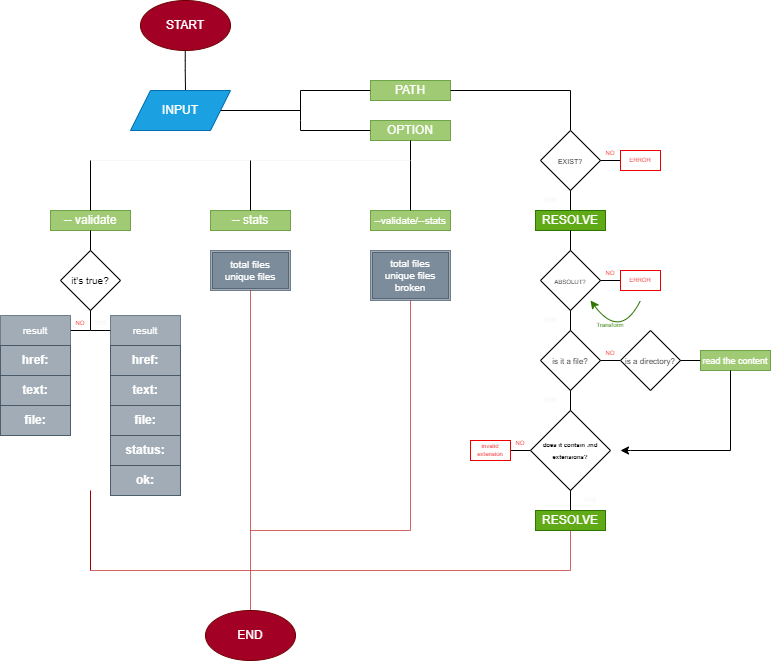

The diagram above was exported from draw.io. Its source (the exported page's mxGraphModel, read from the mxfile embedded in the PNG):
<mxGraphModel dx="1707" dy="951" grid="1" gridSize="10" guides="1" tooltips="1" connect="1" arrows="1" fold="1" page="1" pageScale="1" pageWidth="850" pageHeight="1100" math="0" shadow="0">
  <root>
    <mxCell id="0" />
    <mxCell id="1" parent="0" />
    <mxCell id="2" value="START" style="ellipse;whiteSpace=wrap;html=1;fillColor=#a20025;fontColor=#ffffff;strokeColor=#6F0000;" parent="1" vertex="1">
      <mxGeometry x="170" y="30" width="90" height="50" as="geometry" />
    </mxCell>
    <mxCell id="3" value="" style="endArrow=none;html=1;" parent="1" edge="1">
      <mxGeometry width="50" height="50" relative="1" as="geometry">
        <mxPoint x="215" y="120" as="sourcePoint" />
        <mxPoint x="214.75" y="80" as="targetPoint" />
        <Array as="points">
          <mxPoint x="214.75" y="100" />
        </Array>
      </mxGeometry>
    </mxCell>
    <mxCell id="4" value="INPUT" style="shape=parallelogram;perimeter=parallelogramPerimeter;whiteSpace=wrap;html=1;fixedSize=1;fillColor=#1ba1e2;fontColor=#ffffff;strokeColor=#006EAF;" parent="1" vertex="1">
      <mxGeometry x="160" y="120" width="100" height="40" as="geometry" />
    </mxCell>
    <mxCell id="5" value="" style="line;strokeWidth=1;html=1;perimeter=backbonePerimeter;points=[];outlineConnect=0;" parent="1" vertex="1">
      <mxGeometry x="250" y="135" width="80" height="10" as="geometry" />
    </mxCell>
    <mxCell id="6" value="" style="shape=partialRectangle;whiteSpace=wrap;html=1;bottom=0;right=0;fillColor=none;strokeWidth=1;" parent="1" vertex="1">
      <mxGeometry x="330" y="120" width="70" height="30" as="geometry" />
    </mxCell>
    <mxCell id="12" value="" style="shape=partialRectangle;whiteSpace=wrap;html=1;bottom=1;right=0;fillColor=none;strokeWidth=1;top=0;" parent="1" vertex="1">
      <mxGeometry x="330" y="150" width="70" height="10" as="geometry" />
    </mxCell>
    <mxCell id="13" value="PATH" style="rounded=0;whiteSpace=wrap;html=1;strokeWidth=1;fillColor=#60a917;strokeColor=#2D7600;fontColor=#ffffff;glass=0;shadow=0;opacity=60;" parent="1" vertex="1">
      <mxGeometry x="400" y="110" width="80" height="20" as="geometry" />
    </mxCell>
    <mxCell id="14" value="OPTION" style="rounded=0;whiteSpace=wrap;html=1;strokeWidth=1;fillColor=#60a917;fontColor=#ffffff;strokeColor=#2D7600;opacity=60;" parent="1" vertex="1">
      <mxGeometry x="400" y="150" width="80" height="20" as="geometry" />
    </mxCell>
    <mxCell id="15" value="" style="shape=partialRectangle;whiteSpace=wrap;html=1;bottom=0;right=1;fillColor=none;strokeWidth=1;left=0;" parent="1" vertex="1">
      <mxGeometry x="480" y="120" width="120" height="40" as="geometry" />
    </mxCell>
    <mxCell id="16" value="&lt;font style=&quot;font-size: 7px;&quot;&gt;EXIST?&lt;/font&gt;" style="rhombus;whiteSpace=wrap;html=1;strokeWidth=1;" parent="1" vertex="1">
      <mxGeometry x="570" y="160" width="60" height="60" as="geometry" />
    </mxCell>
    <mxCell id="18" value="" style="line;strokeWidth=1;direction=south;html=1;fontSize=7;" parent="1" vertex="1">
      <mxGeometry x="595" y="220" width="10" height="20" as="geometry" />
    </mxCell>
    <mxCell id="19" value="&lt;p style=&quot;line-height: 100%;&quot;&gt;&lt;span style=&quot;font-size: 6px;&quot;&gt;ABSOLUT?&lt;br&gt;&lt;/span&gt;&lt;/p&gt;" style="rhombus;whiteSpace=wrap;html=1;strokeWidth=1;spacing=2;" parent="1" vertex="1">
      <mxGeometry x="570" y="280" width="60" height="60" as="geometry" />
    </mxCell>
    <mxCell id="20" value="" style="line;strokeWidth=1;html=1;perimeter=backbonePerimeter;points=[];outlineConnect=0;fontSize=6;" parent="1" vertex="1">
      <mxGeometry x="630" y="185" width="20" height="10" as="geometry" />
    </mxCell>
    <mxCell id="21" value="&lt;font color=&quot;#f20707&quot;&gt;NO&lt;/font&gt;" style="text;html=1;strokeColor=none;fillColor=none;align=center;verticalAlign=middle;whiteSpace=wrap;rounded=0;strokeWidth=1;fontSize=6;" parent="1" vertex="1">
      <mxGeometry x="630" y="180" width="20" height="5" as="geometry" />
    </mxCell>
    <mxCell id="22" value="ERROR" style="rounded=0;whiteSpace=wrap;html=1;strokeWidth=1;fontSize=6;fontColor=#f20707;strokeColor=#ef0101;" parent="1" vertex="1">
      <mxGeometry x="650" y="180" width="40" height="20" as="geometry" />
    </mxCell>
    <mxCell id="23" value="RESOLVE" style="rounded=0;whiteSpace=wrap;html=1;strokeWidth=1;fillColor=#60a917;strokeColor=#2D7600;fontColor=#ffffff;" parent="1" vertex="1">
      <mxGeometry x="565" y="240" width="70" height="20" as="geometry" />
    </mxCell>
    <mxCell id="24" value="" style="line;strokeWidth=1;direction=south;html=1;fontSize=7;" parent="1" vertex="1">
      <mxGeometry x="595" y="260" width="10" height="20" as="geometry" />
    </mxCell>
    <mxCell id="25" value="" style="line;strokeWidth=1;html=1;perimeter=backbonePerimeter;points=[];outlineConnect=0;fontSize=6;" parent="1" vertex="1">
      <mxGeometry x="630" y="305" width="20" height="10" as="geometry" />
    </mxCell>
    <mxCell id="26" value="&lt;font color=&quot;#f20707&quot;&gt;NO&lt;/font&gt;" style="text;html=1;strokeColor=none;fillColor=none;align=center;verticalAlign=middle;whiteSpace=wrap;rounded=0;strokeWidth=1;fontSize=6;" parent="1" vertex="1">
      <mxGeometry x="630" y="300" width="20" height="5" as="geometry" />
    </mxCell>
    <mxCell id="27" value="ERROR" style="rounded=0;whiteSpace=wrap;html=1;strokeWidth=1;fontSize=6;fontColor=#f20707;strokeColor=#ef0101;" parent="1" vertex="1">
      <mxGeometry x="650" y="300" width="40" height="20" as="geometry" />
    </mxCell>
    <mxCell id="29" value="&lt;font color=&quot;#f8f7f7&quot;&gt;YES&lt;/font&gt;" style="text;html=1;strokeColor=none;fillColor=none;align=center;verticalAlign=middle;whiteSpace=wrap;rounded=0;strokeWidth=1;fontSize=6;fontColor=#f20707;" parent="1" vertex="1">
      <mxGeometry x="565" y="225" width="30" height="10" as="geometry" />
    </mxCell>
    <mxCell id="31" value="" style="endArrow=classic;html=1;fontSize=6;fontColor=#f8f7f7;curved=1;fillColor=#60a917;strokeColor=#2D7600;" parent="1" edge="1">
      <mxGeometry width="50" height="50" relative="1" as="geometry">
        <mxPoint x="670" y="330" as="sourcePoint" />
        <mxPoint x="620" y="330" as="targetPoint" />
        <Array as="points">
          <mxPoint x="650" y="370" />
          <mxPoint x="620" y="330" />
        </Array>
      </mxGeometry>
    </mxCell>
    <mxCell id="32" value="&lt;font color=&quot;#2d7600&quot;&gt;Transform&lt;/font&gt;" style="text;html=1;strokeColor=none;fillColor=none;align=center;verticalAlign=middle;whiteSpace=wrap;rounded=0;strokeWidth=1;fontSize=6;fontColor=#f8f7f7;" parent="1" vertex="1">
      <mxGeometry x="620" y="350" width="40" height="10" as="geometry" />
    </mxCell>
    <mxCell id="34" value="&lt;p style=&quot;line-height: 100%;&quot;&gt;&lt;font style=&quot;font-size: 8px;&quot;&gt;is it a file?&lt;/font&gt;&lt;br&gt;&lt;/p&gt;" style="rhombus;whiteSpace=wrap;html=1;strokeWidth=1;spacing=2;" parent="1" vertex="1">
      <mxGeometry x="570" y="360" width="60" height="60" as="geometry" />
    </mxCell>
    <mxCell id="35" value="" style="line;strokeWidth=1;direction=south;html=1;fontSize=7;" parent="1" vertex="1">
      <mxGeometry x="595" y="340" width="10" height="20" as="geometry" />
    </mxCell>
    <mxCell id="36" value="" style="line;strokeWidth=1;html=1;perimeter=backbonePerimeter;points=[];outlineConnect=0;fontSize=6;" parent="1" vertex="1">
      <mxGeometry x="630" y="385" width="20" height="10" as="geometry" />
    </mxCell>
    <mxCell id="37" value="&lt;font color=&quot;#f20707&quot;&gt;NO&lt;/font&gt;" style="text;html=1;strokeColor=none;fillColor=none;align=center;verticalAlign=middle;whiteSpace=wrap;rounded=0;strokeWidth=1;fontSize=6;" parent="1" vertex="1">
      <mxGeometry x="630" y="380" width="20" height="5" as="geometry" />
    </mxCell>
    <mxCell id="38" value="&lt;p style=&quot;line-height: 100%;&quot;&gt;&lt;span style=&quot;font-size: 8px;&quot;&gt;is a directory?&lt;/span&gt;&lt;br&gt;&lt;/p&gt;" style="rhombus;whiteSpace=wrap;html=1;strokeWidth=1;spacing=2;" parent="1" vertex="1">
      <mxGeometry x="650" y="360" width="60" height="60" as="geometry" />
    </mxCell>
    <mxCell id="39" value="" style="line;strokeWidth=1;html=1;perimeter=backbonePerimeter;points=[];outlineConnect=0;fontSize=6;" parent="1" vertex="1">
      <mxGeometry x="710" y="385" width="20" height="10" as="geometry" />
    </mxCell>
    <mxCell id="40" value="&lt;font style=&quot;font-size: 9px;&quot;&gt;read the content&lt;/font&gt;" style="rounded=0;whiteSpace=wrap;html=1;strokeWidth=1;fillColor=#60a917;strokeColor=#2D7600;fontColor=#ffffff;opacity=60;" parent="1" vertex="1">
      <mxGeometry x="730" y="380" width="70" height="20" as="geometry" />
    </mxCell>
    <mxCell id="41" value="" style="line;strokeWidth=1;direction=south;html=1;fontSize=7;" parent="1" vertex="1">
      <mxGeometry x="595" y="420" width="10" height="20" as="geometry" />
    </mxCell>
    <mxCell id="42" value="&lt;h5 style=&quot;line-height: 100%;&quot;&gt;&lt;font style=&quot;font-size: 6px;&quot;&gt;does it contain .md extensions?&lt;/font&gt;&lt;/h5&gt;" style="rhombus;whiteSpace=wrap;html=1;strokeWidth=1;spacing=2;" parent="1" vertex="1">
      <mxGeometry x="560" y="440" width="80" height="80" as="geometry" />
    </mxCell>
    <mxCell id="43" value="&lt;font color=&quot;#f8f7f7&quot;&gt;YES&lt;/font&gt;" style="text;html=1;strokeColor=none;fillColor=none;align=center;verticalAlign=middle;whiteSpace=wrap;rounded=0;strokeWidth=1;fontSize=6;fontColor=#f20707;" parent="1" vertex="1">
      <mxGeometry x="565" y="345" width="30" height="10" as="geometry" />
    </mxCell>
    <mxCell id="44" value="&lt;font color=&quot;#f8f7f7&quot;&gt;YES&lt;/font&gt;" style="text;html=1;strokeColor=none;fillColor=none;align=center;verticalAlign=middle;whiteSpace=wrap;rounded=0;strokeWidth=1;fontSize=6;fontColor=#f20707;" parent="1" vertex="1">
      <mxGeometry x="565" y="425" width="30" height="10" as="geometry" />
    </mxCell>
    <mxCell id="45" value="" style="line;strokeWidth=1;html=1;perimeter=backbonePerimeter;points=[];outlineConnect=0;fontSize=6;" parent="1" vertex="1">
      <mxGeometry x="540" y="475" width="20" height="10" as="geometry" />
    </mxCell>
    <mxCell id="46" value="&lt;font color=&quot;#f20707&quot;&gt;NO&lt;/font&gt;" style="text;html=1;strokeColor=none;fillColor=none;align=center;verticalAlign=middle;whiteSpace=wrap;rounded=0;strokeWidth=1;fontSize=6;" parent="1" vertex="1">
      <mxGeometry x="540" y="470" width="20" height="5" as="geometry" />
    </mxCell>
    <mxCell id="47" value="" style="line;strokeWidth=1;direction=south;html=1;fontSize=7;" parent="1" vertex="1">
      <mxGeometry x="595" y="520" width="10" height="20" as="geometry" />
    </mxCell>
    <mxCell id="48" value="&lt;font color=&quot;#f8f7f7&quot;&gt;YES&lt;/font&gt;" style="text;html=1;strokeColor=none;fillColor=none;align=center;verticalAlign=middle;whiteSpace=wrap;rounded=0;strokeWidth=1;fontSize=6;fontColor=#f20707;" parent="1" vertex="1">
      <mxGeometry x="605" y="525" width="30" height="10" as="geometry" />
    </mxCell>
    <mxCell id="49" value="RESOLVE" style="rounded=0;whiteSpace=wrap;html=1;strokeWidth=1;fillColor=#60a917;strokeColor=#2D7600;fontColor=#ffffff;" parent="1" vertex="1">
      <mxGeometry x="565" y="540" width="70" height="20" as="geometry" />
    </mxCell>
    <mxCell id="50" value="invalid extension" style="rounded=0;whiteSpace=wrap;html=1;strokeWidth=1;fontSize=6;fontColor=#f20707;strokeColor=#ef0101;" parent="1" vertex="1">
      <mxGeometry x="500" y="470" width="40" height="20" as="geometry" />
    </mxCell>
    <mxCell id="51" value="" style="shape=partialRectangle;whiteSpace=wrap;html=1;bottom=1;right=1;fillColor=none;strokeWidth=1;top=0;left=0;" parent="1" vertex="1">
      <mxGeometry x="660" y="400" width="100" height="80" as="geometry" />
    </mxCell>
    <mxCell id="52" value="" style="endArrow=classic;html=1;fontSize=6;fontColor=#2d7600;curved=1;" parent="1" edge="1">
      <mxGeometry width="50" height="50" relative="1" as="geometry">
        <mxPoint x="660" y="480" as="sourcePoint" />
        <mxPoint x="650" y="480" as="targetPoint" />
      </mxGeometry>
    </mxCell>
    <mxCell id="53" value="&lt;font style=&quot;font-size: 10px;&quot;&gt;--validate/--stats&lt;/font&gt;" style="rounded=0;whiteSpace=wrap;html=1;strokeWidth=1;fillColor=#60a917;fontColor=#ffffff;strokeColor=#2D7600;opacity=60;" parent="1" vertex="1">
      <mxGeometry x="400" y="240" width="80" height="20" as="geometry" />
    </mxCell>
    <mxCell id="54" value="-- stats" style="rounded=0;whiteSpace=wrap;html=1;strokeWidth=1;fillColor=#60a917;fontColor=#ffffff;strokeColor=#2D7600;opacity=60;" parent="1" vertex="1">
      <mxGeometry x="240" y="240" width="80" height="20" as="geometry" />
    </mxCell>
    <mxCell id="55" value="-- validate" style="rounded=0;whiteSpace=wrap;html=1;strokeWidth=1;fillColor=#60a917;fontColor=#ffffff;strokeColor=#2D7600;opacity=60;" parent="1" vertex="1">
      <mxGeometry x="80" y="240" width="80" height="20" as="geometry" />
    </mxCell>
    <mxCell id="61" value="" style="line;strokeWidth=1;direction=south;html=1;fontSize=7;" parent="1" vertex="1">
      <mxGeometry x="435" y="170" width="10" height="20" as="geometry" />
    </mxCell>
    <mxCell id="64" value="" style="line;strokeWidth=1;html=1;rounded=0;shadow=0;glass=0;sketch=0;strokeColor=#f8f7f7;fontSize=6;fontColor=#2d7600;" parent="1" vertex="1">
      <mxGeometry x="120" y="185" width="320" height="10" as="geometry" />
    </mxCell>
    <mxCell id="65" value="" style="line;strokeWidth=1;direction=south;html=1;fontSize=7;" parent="1" vertex="1">
      <mxGeometry x="115" y="190" width="10" height="50" as="geometry" />
    </mxCell>
    <mxCell id="66" value="" style="line;strokeWidth=1;direction=south;html=1;fontSize=7;" parent="1" vertex="1">
      <mxGeometry x="275" y="190" width="10" height="50" as="geometry" />
    </mxCell>
    <mxCell id="67" value="" style="line;strokeWidth=1;direction=south;html=1;fontSize=7;" parent="1" vertex="1">
      <mxGeometry x="435" y="190" width="10" height="50" as="geometry" />
    </mxCell>
    <mxCell id="68" value="&lt;p style=&quot;line-height: 100%;&quot;&gt;&lt;font style=&quot;font-size: 10px;&quot;&gt;it's true?&lt;/font&gt;&lt;br&gt;&lt;/p&gt;" style="rhombus;whiteSpace=wrap;html=1;strokeWidth=1;spacing=2;" parent="1" vertex="1">
      <mxGeometry x="90" y="280" width="60" height="60" as="geometry" />
    </mxCell>
    <mxCell id="69" value="" style="line;strokeWidth=1;direction=south;html=1;fontSize=7;" parent="1" vertex="1">
      <mxGeometry x="115" y="260" width="10" height="20" as="geometry" />
    </mxCell>
    <mxCell id="70" value="" style="line;strokeWidth=1;direction=south;html=1;fontSize=7;" parent="1" vertex="1">
      <mxGeometry x="115" y="340" width="10" height="20" as="geometry" />
    </mxCell>
    <mxCell id="71" value="" style="line;strokeWidth=1;html=1;perimeter=backbonePerimeter;points=[];outlineConnect=0;fontSize=6;" parent="1" vertex="1">
      <mxGeometry x="100" y="355" width="20" height="10" as="geometry" />
    </mxCell>
    <mxCell id="72" value="&lt;font color=&quot;#f20707&quot;&gt;NO&lt;/font&gt;" style="text;html=1;strokeColor=none;fillColor=none;align=center;verticalAlign=middle;whiteSpace=wrap;rounded=0;strokeWidth=1;fontSize=6;" parent="1" vertex="1">
      <mxGeometry x="100" y="350" width="20" height="5" as="geometry" />
    </mxCell>
    <mxCell id="74" value="result" style="swimlane;fontStyle=0;childLayout=stackLayout;horizontal=1;startSize=30;horizontalStack=0;resizeParent=1;resizeParentMax=0;resizeLast=0;collapsible=1;marginBottom=0;whiteSpace=wrap;html=1;rounded=0;shadow=0;glass=0;sketch=0;strokeColor=#314354;strokeWidth=1;fontSize=10;fontColor=#ffffff;opacity=60;fillColor=#647687;" parent="1" vertex="1">
      <mxGeometry x="30" y="345" width="70" height="120" as="geometry">
        <mxRectangle x="30" y="345" width="60" height="30" as="alternateBounds" />
      </mxGeometry>
    </mxCell>
    <mxCell id="75" value="&lt;font style=&quot;font-size: 12px;&quot;&gt;&lt;b&gt;href:&lt;/b&gt;&lt;/font&gt;" style="text;strokeColor=#314354;fillColor=#647687;align=center;verticalAlign=middle;spacingLeft=4;spacingRight=4;overflow=hidden;points=[[0,0.5],[1,0.5]];portConstraint=eastwest;rotatable=0;whiteSpace=wrap;html=1;rounded=0;shadow=0;glass=0;sketch=0;strokeWidth=1;fontSize=10;fontColor=#ffffff;opacity=60;" parent="74" vertex="1">
      <mxGeometry y="30" width="70" height="30" as="geometry" />
    </mxCell>
    <mxCell id="76" value="&lt;font style=&quot;font-size: 12px;&quot;&gt;&lt;b&gt;text:&lt;/b&gt;&lt;/font&gt;" style="text;strokeColor=#314354;fillColor=#647687;align=center;verticalAlign=middle;spacingLeft=4;spacingRight=4;overflow=hidden;points=[[0,0.5],[1,0.5]];portConstraint=eastwest;rotatable=0;whiteSpace=wrap;html=1;rounded=0;shadow=0;glass=0;sketch=0;strokeWidth=1;fontSize=10;fontColor=#ffffff;opacity=60;" parent="74" vertex="1">
      <mxGeometry y="60" width="70" height="30" as="geometry" />
    </mxCell>
    <mxCell id="77" value="&lt;font style=&quot;font-size: 12px;&quot;&gt;&lt;b&gt;file:&lt;/b&gt;&lt;/font&gt;" style="text;strokeColor=#314354;fillColor=#647687;align=center;verticalAlign=middle;spacingLeft=4;spacingRight=4;overflow=hidden;points=[[0,0.5],[1,0.5]];portConstraint=eastwest;rotatable=0;whiteSpace=wrap;html=1;rounded=0;shadow=0;glass=0;sketch=0;strokeWidth=1;fontSize=10;fontColor=#ffffff;opacity=60;" parent="74" vertex="1">
      <mxGeometry y="90" width="70" height="30" as="geometry" />
    </mxCell>
    <mxCell id="78" value="" style="line;strokeWidth=1;html=1;perimeter=backbonePerimeter;points=[];outlineConnect=0;fontSize=6;" parent="1" vertex="1">
      <mxGeometry x="120" y="355" width="20" height="10" as="geometry" />
    </mxCell>
    <mxCell id="79" value="&lt;font color=&quot;#f8f7f7&quot;&gt;YES&lt;/font&gt;" style="text;html=1;strokeColor=none;fillColor=none;align=center;verticalAlign=middle;whiteSpace=wrap;rounded=0;strokeWidth=1;fontSize=6;fontColor=#f20707;" parent="1" vertex="1">
      <mxGeometry x="115" y="347.5" width="30" height="10" as="geometry" />
    </mxCell>
    <mxCell id="105" value="&lt;span style=&quot;background-color: initial;&quot;&gt;total files&lt;/span&gt;&lt;br&gt;unique files" style="shape=ext;double=1;rounded=0;whiteSpace=wrap;html=1;shadow=0;glass=0;sketch=0;strokeColor=#314354;strokeWidth=1;fontFamily=Helvetica;fontSize=10;fontColor=#ffffff;startSize=22;fillColor=#647687;opacity=60;align=center;" parent="1" vertex="1">
      <mxGeometry x="240" y="280" width="80" height="40" as="geometry" />
    </mxCell>
    <mxCell id="106" value="total files&lt;br&gt;unique files&lt;br&gt;broken" style="shape=ext;double=1;rounded=0;whiteSpace=wrap;html=1;shadow=0;glass=0;sketch=0;strokeColor=#314354;strokeWidth=1;fontFamily=Helvetica;fontSize=10;fontColor=#ffffff;startSize=22;fillColor=#647687;opacity=60;" parent="1" vertex="1">
      <mxGeometry x="400" y="280" width="80" height="50" as="geometry" />
    </mxCell>
    <mxCell id="108" value="" style="line;strokeWidth=1;direction=south;html=1;perimeter=backbonePerimeter;points=[];outlineConnect=0;rounded=0;shadow=0;glass=0;sketch=0;strokeColor=#B20000;fontFamily=Helvetica;fontSize=10;fontColor=#ffffff;startSize=22;fillColor=#e51400;opacity=60;" parent="1" vertex="1">
      <mxGeometry x="275" y="320" width="10" height="280" as="geometry" />
    </mxCell>
    <mxCell id="109" value="" style="line;strokeWidth=1;direction=south;html=1;perimeter=backbonePerimeter;points=[];outlineConnect=0;rounded=0;shadow=0;glass=0;sketch=0;strokeColor=#B20000;fontFamily=Helvetica;fontSize=10;fontColor=#ffffff;startSize=22;fillColor=#e51400;opacity=60;" parent="1" vertex="1">
      <mxGeometry x="435" y="330" width="10" height="230" as="geometry" />
    </mxCell>
    <mxCell id="110" value="" style="line;strokeWidth=1;direction=south;html=1;perimeter=backbonePerimeter;points=[];outlineConnect=0;rounded=0;shadow=0;glass=0;sketch=0;strokeColor=#B20000;fontFamily=Helvetica;fontSize=10;fontColor=#ffffff;startSize=22;fillColor=#e51400;opacity=60;" parent="1" vertex="1">
      <mxGeometry x="595" y="560" width="10" height="40" as="geometry" />
    </mxCell>
    <mxCell id="111" value="" style="line;strokeWidth=1;html=1;rounded=0;shadow=0;glass=0;sketch=0;strokeColor=#B20000;fontFamily=Helvetica;fontSize=10;fontColor=#ffffff;startSize=22;fillColor=#e51400;opacity=60;" parent="1" vertex="1">
      <mxGeometry x="280" y="550" width="160" height="20" as="geometry" />
    </mxCell>
    <mxCell id="112" value="" style="line;strokeWidth=1;html=1;rounded=0;shadow=0;glass=0;sketch=0;strokeColor=#B20000;fontFamily=Helvetica;fontSize=10;fontColor=#ffffff;startSize=22;fillColor=#e51400;opacity=60;" parent="1" vertex="1">
      <mxGeometry x="280" y="590" width="320" height="20" as="geometry" />
    </mxCell>
    <mxCell id="113" value="" style="line;strokeWidth=1;direction=south;html=1;perimeter=backbonePerimeter;points=[];outlineConnect=0;rounded=0;shadow=0;glass=0;sketch=0;strokeColor=#B20000;fontFamily=Helvetica;fontSize=10;fontColor=#ffffff;startSize=22;fillColor=#e51400;opacity=60;" parent="1" vertex="1">
      <mxGeometry x="275" y="600" width="10" height="40" as="geometry" />
    </mxCell>
    <mxCell id="114" value="END" style="ellipse;whiteSpace=wrap;html=1;fillColor=#a20025;fontColor=#ffffff;strokeColor=#6F0000;" parent="1" vertex="1">
      <mxGeometry x="235" y="640" width="90" height="50" as="geometry" />
    </mxCell>
    <mxCell id="115" value="result" style="swimlane;fontStyle=0;childLayout=stackLayout;horizontal=1;startSize=30;horizontalStack=0;resizeParent=1;resizeParentMax=0;resizeLast=0;collapsible=1;marginBottom=0;whiteSpace=wrap;html=1;rounded=0;shadow=0;glass=0;sketch=0;strokeColor=#314354;strokeWidth=1;fontSize=10;fontColor=#ffffff;opacity=60;fillColor=#647687;" parent="1" vertex="1">
      <mxGeometry x="140" y="345" width="70" height="180" as="geometry">
        <mxRectangle x="140" y="345" width="60" height="30" as="alternateBounds" />
      </mxGeometry>
    </mxCell>
    <mxCell id="116" value="&lt;font style=&quot;font-size: 12px;&quot;&gt;&lt;b&gt;href:&lt;/b&gt;&lt;/font&gt;" style="text;strokeColor=#314354;fillColor=#647687;align=center;verticalAlign=middle;spacingLeft=4;spacingRight=4;overflow=hidden;points=[[0,0.5],[1,0.5]];portConstraint=eastwest;rotatable=0;whiteSpace=wrap;html=1;rounded=0;shadow=0;glass=0;sketch=0;strokeWidth=1;fontSize=10;fontColor=#ffffff;opacity=60;" parent="115" vertex="1">
      <mxGeometry y="30" width="70" height="30" as="geometry" />
    </mxCell>
    <mxCell id="117" value="&lt;font style=&quot;font-size: 12px;&quot;&gt;&lt;b&gt;text:&lt;/b&gt;&lt;/font&gt;" style="text;strokeColor=#314354;fillColor=#647687;align=center;verticalAlign=middle;spacingLeft=4;spacingRight=4;overflow=hidden;points=[[0,0.5],[1,0.5]];portConstraint=eastwest;rotatable=0;whiteSpace=wrap;html=1;rounded=0;shadow=0;glass=0;sketch=0;strokeWidth=1;fontSize=10;fontColor=#ffffff;opacity=60;" parent="115" vertex="1">
      <mxGeometry y="60" width="70" height="30" as="geometry" />
    </mxCell>
    <mxCell id="118" value="&lt;font style=&quot;font-size: 12px;&quot;&gt;&lt;b&gt;file:&lt;/b&gt;&lt;/font&gt;" style="text;strokeColor=#314354;fillColor=#647687;align=center;verticalAlign=middle;spacingLeft=4;spacingRight=4;overflow=hidden;points=[[0,0.5],[1,0.5]];portConstraint=eastwest;rotatable=0;whiteSpace=wrap;html=1;rounded=0;shadow=0;glass=0;sketch=0;strokeWidth=1;fontSize=10;fontColor=#ffffff;opacity=60;" parent="115" vertex="1">
      <mxGeometry y="90" width="70" height="30" as="geometry" />
    </mxCell>
    <mxCell id="119" value="&lt;font style=&quot;font-size: 12px;&quot;&gt;&lt;b&gt;status:&lt;/b&gt;&lt;/font&gt;" style="text;strokeColor=#314354;fillColor=#647687;align=center;verticalAlign=middle;spacingLeft=4;spacingRight=4;overflow=hidden;points=[[0,0.5],[1,0.5]];portConstraint=eastwest;rotatable=0;whiteSpace=wrap;html=1;rounded=0;shadow=0;glass=0;sketch=0;strokeWidth=1;fontSize=10;fontColor=#ffffff;opacity=60;" parent="115" vertex="1">
      <mxGeometry y="120" width="70" height="30" as="geometry" />
    </mxCell>
    <mxCell id="120" value="&lt;span style=&quot;font-size: 12px;&quot;&gt;&lt;b&gt;ok:&lt;/b&gt;&lt;/span&gt;" style="text;strokeColor=#314354;fillColor=#647687;align=center;verticalAlign=middle;spacingLeft=4;spacingRight=4;overflow=hidden;points=[[0,0.5],[1,0.5]];portConstraint=eastwest;rotatable=0;whiteSpace=wrap;html=1;rounded=0;shadow=0;glass=0;sketch=0;strokeWidth=1;fontSize=10;fontColor=#ffffff;opacity=60;" parent="115" vertex="1">
      <mxGeometry y="150" width="70" height="30" as="geometry" />
    </mxCell>
    <mxCell id="121" value="" style="line;strokeWidth=1;html=1;rounded=0;shadow=0;glass=0;sketch=0;strokeColor=#B20000;fontFamily=Helvetica;fontSize=10;fontColor=#ffffff;startSize=22;fillColor=#e51400;opacity=60;" vertex="1" parent="1">
      <mxGeometry x="120" y="590" width="160" height="20" as="geometry" />
    </mxCell>
    <mxCell id="122" value="" style="endArrow=none;html=1;strokeColor=#990000;" edge="1" parent="1">
      <mxGeometry width="50" height="50" relative="1" as="geometry">
        <mxPoint x="120" y="600" as="sourcePoint" />
        <mxPoint x="120" y="520" as="targetPoint" />
      </mxGeometry>
    </mxCell>
  </root>
</mxGraphModel>